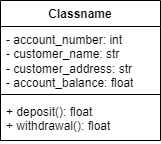

The diagram above was exported from draw.io. Its source (the exported page's mxGraphModel, read from the mxfile embedded in the PNG):
<mxGraphModel dx="794" dy="458" grid="1" gridSize="10" guides="1" tooltips="1" connect="1" arrows="1" fold="1" page="1" pageScale="1" pageWidth="850" pageHeight="1100" math="0" shadow="0">
  <root>
    <mxCell id="0" />
    <mxCell id="1" parent="0" />
    <mxCell id="h91PJWTd8Nd7XqjJT2PU-9" value="Classname" style="swimlane;fontStyle=1;align=center;verticalAlign=top;childLayout=stackLayout;horizontal=1;startSize=26;horizontalStack=0;resizeParent=1;resizeParentMax=0;resizeLast=0;collapsible=1;marginBottom=0;whiteSpace=wrap;html=1;" vertex="1" parent="1">
      <mxGeometry x="330" y="140" width="160" height="140" as="geometry" />
    </mxCell>
    <mxCell id="h91PJWTd8Nd7XqjJT2PU-10" value="- account_number: int&lt;div&gt;- customer_name: str&lt;/div&gt;&lt;div&gt;- customer_address: str&lt;/div&gt;&lt;div&gt;- account_balance: float&lt;/div&gt;" style="text;strokeColor=none;fillColor=none;align=left;verticalAlign=top;spacingLeft=4;spacingRight=4;overflow=hidden;rotatable=0;points=[[0,0.5],[1,0.5]];portConstraint=eastwest;whiteSpace=wrap;html=1;" vertex="1" parent="h91PJWTd8Nd7XqjJT2PU-9">
      <mxGeometry y="26" width="160" height="64" as="geometry" />
    </mxCell>
    <mxCell id="h91PJWTd8Nd7XqjJT2PU-11" value="" style="line;strokeWidth=1;fillColor=none;align=left;verticalAlign=middle;spacingTop=-1;spacingLeft=3;spacingRight=3;rotatable=0;labelPosition=right;points=[];portConstraint=eastwest;strokeColor=inherit;" vertex="1" parent="h91PJWTd8Nd7XqjJT2PU-9">
      <mxGeometry y="90" width="160" height="8" as="geometry" />
    </mxCell>
    <mxCell id="h91PJWTd8Nd7XqjJT2PU-12" value="+ deposit(): float&lt;div&gt;+ withdrawal(): float&lt;/div&gt;" style="text;strokeColor=none;fillColor=none;align=left;verticalAlign=top;spacingLeft=4;spacingRight=4;overflow=hidden;rotatable=0;points=[[0,0.5],[1,0.5]];portConstraint=eastwest;whiteSpace=wrap;html=1;" vertex="1" parent="h91PJWTd8Nd7XqjJT2PU-9">
      <mxGeometry y="98" width="160" height="42" as="geometry" />
    </mxCell>
  </root>
</mxGraphModel>